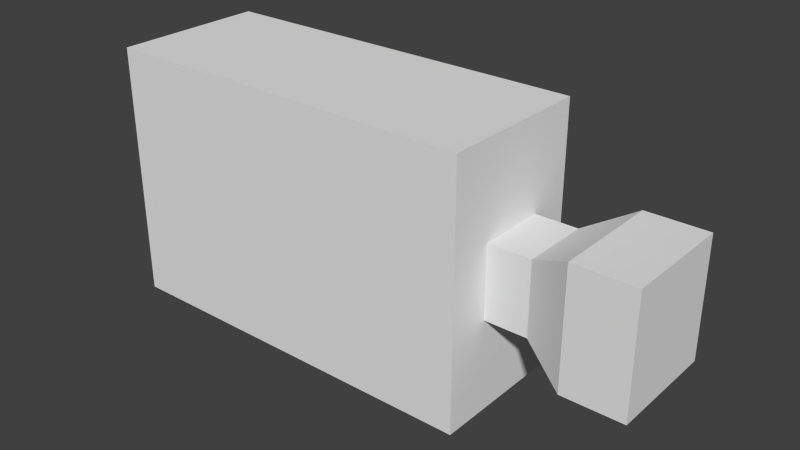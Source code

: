 # Source: camera_1.blend  (saved by Blender 2.69.0; exported with 4.5.12 LTS)
import bpy
from mathutils import Matrix  # noqa: F401  (used for matrix-valued properties, if any)

bpy.ops.wm.read_factory_settings(use_empty=True)
scene = bpy.context.scene
scene.name = 'Scene'

# ---- collections
col_collection_1 = bpy.data.collections.new('Collection 1'); scene.collection.children.link(col_collection_1)

# ---- world
world_world = bpy.data.worlds.new('World'); scene.world = world_world
world_world.color = (0.05088, 0.05088, 0.05088)
world_world.use_sun_shadow = False
world_world.sun_shadow_jitter_overblur = 0.0
world_world.cycles.sampling_method = 'MANUAL'
world_world.cycles.sample_map_resolution = 256

# ---- meshes
me_cube_003 = bpy.data.meshes.new('Cube.003')
me_cube_003.from_pydata([(-0.3, -0.12, -0.2), (-0.3, 0.12, -0.2), (0.3, 0.12, -0.2), (0.3, -0.12, -0.2), (-0.3, -0.12, 0.2), (-0.3, 0.12, 0.2), (0.3, 0.12, 0.2), (0.3, -0.12, 0.2), (0.3, 0.05306, 0.0564), (0.3, 0.05306, -0.0564), (0.3, -0.05306, 0.0564), (0.3, -0.05306, -0.0564), (0.3661, 0.05306, 0.0564), (0.3661, 0.05306, -0.0564), (0.3661, -0.05306, 0.0564), (0.3661, -0.05306, -0.0564), (0.4354, 0.08637, 0.09181), (0.4354, 0.08637, -0.09181), (0.4354, -0.08637, 0.09181), (0.4354, -0.08637, -0.09181), (0.5298, 0.08637, 0.09181), (0.5298, 0.08637, -0.09181), (0.5298, -0.08637, 0.09181), (0.5298, -0.08637, -0.09181)], [], [(4, 5, 1, 0), (5, 6, 2, 1), (11, 9, 13, 15), (7, 4, 0, 3), (0, 1, 2, 3), (7, 6, 5, 4), (8, 9, 2, 6), (10, 8, 6, 7), (11, 10, 7, 3), (9, 11, 3, 2), (15, 13, 17, 19), (10, 11, 15, 14), (8, 10, 14, 12), (9, 8, 12, 13), (19, 17, 21, 23), (14, 15, 19, 18), (12, 14, 18, 16), (13, 12, 16, 17), (20, 22, 23, 21), (18, 19, 23, 22), (16, 18, 22, 20), (17, 16, 20, 21)])
me_cube_003.use_remesh_preserve_volume = False
me_cube_003.use_remesh_preserve_attributes = False
me_cube_003.use_mirror_vertex_groups = False
me_cube_003.update()

# ---- objects
ob_camera = bpy.data.objects.new('camera', me_cube_003)

# ---- transforms, parenting, visibility, modifiers, constraints
ob_camera.location = (0.0, 0.0, 0.0)
ob_camera.scale = (0.52, 0.52, 0.52)
ob_camera.lineart.crease_threshold = 0.0

# ---- collection membership
col_collection_1.objects.link(ob_camera)

# ---- scene / render settings (as saved in the file)
scene.frame_start = 1; scene.frame_end = 250; scene.frame_set(240)
scene.render.engine = 'BLENDER_EEVEE_NEXT'
scene.render.image_settings.color_mode = 'RGB'
scene.render.image_settings.compression = 90
scene.render.resolution_percentage = 50
scene.render.dither_intensity = 0.0
scene.cycles.use_denoising = False
scene.cycles.samples = 10
scene.cycles.sampling_pattern = 'TABULATED_SOBOL'
scene.cycles.light_sampling_threshold = 0.0
scene.cycles.use_adaptive_sampling = False
scene.cycles.use_light_tree = False
scene.cycles.blur_glossy = 0.0
scene.cycles.volume_bounces = 1
scene.cycles.pixel_filter_type = 'GAUSSIAN'
scene.cycles.sample_clamp_indirect = 0.0
scene.view_settings.view_transform = 'Standard'
bpy.context.view_layer.update()

# ---- added for rendering (the .blend has no active camera and no usable light): camera, sun
cam_auto = bpy.data.cameras.new('AutoCamera')
cam_auto.lens = 50.0
cam_auto.sensor_width = 36.0
cam_auto.clip_end = 1000.0
ob_auto_camera = bpy.data.objects.new('AutoCamera', cam_auto)
scene.collection.objects.link(ob_auto_camera)
ob_auto_camera.location = (0.517746, -0.549594, 0.366396)
ob_auto_camera.rotation_euler = (1.09748, -7.21219e-08, 0.694738)
scene.camera = ob_auto_camera
light_auto_sun = bpy.data.lights.new('AutoSun', 'SUN')
light_auto_sun.energy = 3.0
light_auto_sun.angle = 0.0523599
ob_auto_sun = bpy.data.objects.new('AutoSun', light_auto_sun)
scene.collection.objects.link(ob_auto_sun)
ob_auto_sun.rotation_euler = (0.872665, 0.174533, 0.523599)
bpy.context.view_layer.update()
